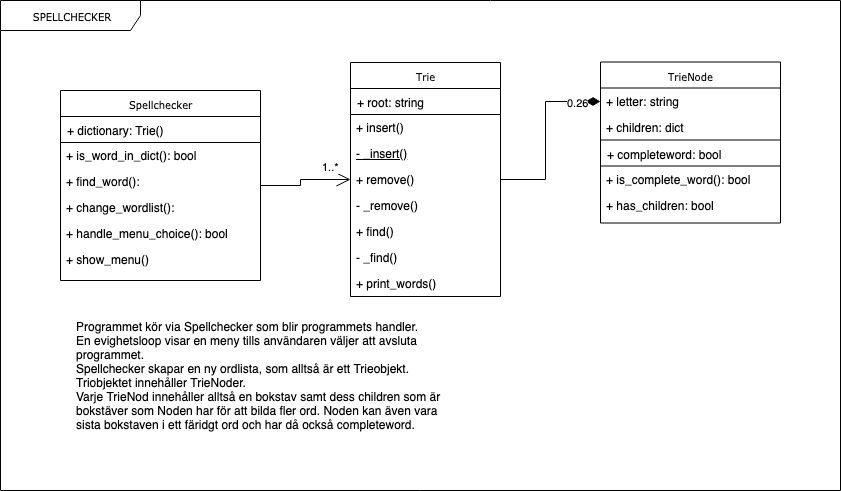

The diagram above was exported from draw.io. Its source (the exported page's mxGraphModel, read from the mxfile embedded in the PNG):
<mxGraphModel dx="918" dy="593" grid="1" gridSize="10" guides="1" tooltips="1" connect="1" arrows="1" fold="1" page="1" pageScale="1" pageWidth="850" pageHeight="1100" background="#ffffff" math="0" shadow="0">
  <root>
    <mxCell id="0" />
    <mxCell id="1" parent="0" />
    <mxCell id="17acba5748e5396b-1" value="SPELLCHECKER" style="shape=umlFrame;whiteSpace=wrap;html=1;rounded=0;shadow=0;comic=0;labelBackgroundColor=none;strokeColor=#000000;strokeWidth=1;fillColor=#ffffff;fontFamily=Verdana;fontSize=10;fontColor=#000000;align=center;width=140;height=30;" parent="1" vertex="1">
      <mxGeometry x="20" y="20" width="840" height="490" as="geometry" />
    </mxCell>
    <mxCell id="n-tCWhgPHX8zztqcXCdQ-34" style="edgeStyle=orthogonalEdgeStyle;rounded=0;orthogonalLoop=1;jettySize=auto;html=1;endArrow=diamondThin;endFill=1;endSize=12;strokeWidth=1;fontSize=11;" edge="1" parent="1" source="17acba5748e5396b-2" target="17acba5748e5396b-31">
      <mxGeometry relative="1" as="geometry" />
    </mxCell>
    <mxCell id="n-tCWhgPHX8zztqcXCdQ-36" value="0.26" style="text;html=1;resizable=0;points=[];align=center;verticalAlign=middle;labelBackgroundColor=#ffffff;fontSize=11;" vertex="1" connectable="0" parent="n-tCWhgPHX8zztqcXCdQ-34">
      <mxGeometry x="0.7455" y="-1" relative="1" as="geometry">
        <mxPoint as="offset" />
      </mxGeometry>
    </mxCell>
    <mxCell id="17acba5748e5396b-2" value="Trie" style="swimlane;html=1;fontStyle=0;childLayout=stackLayout;horizontal=1;startSize=26;fillColor=none;horizontalStack=0;resizeParent=1;resizeLast=0;collapsible=1;marginBottom=0;swimlaneFillColor=#ffffff;rounded=0;shadow=0;comic=0;labelBackgroundColor=none;strokeColor=#000000;strokeWidth=1;fontFamily=Verdana;fontSize=10;fontColor=#000000;align=center;" parent="1" vertex="1">
      <mxGeometry x="370" y="82" width="150" height="234" as="geometry" />
    </mxCell>
    <mxCell id="17acba5748e5396b-3" value="+ root: string" style="text;html=1;strokeColor=#000000;fillColor=none;align=left;verticalAlign=top;spacingLeft=4;spacingRight=4;whiteSpace=wrap;overflow=hidden;rotatable=0;points=[[0,0.5],[1,0.5]];portConstraint=eastwest;" parent="17acba5748e5396b-2" vertex="1">
      <mxGeometry y="26" width="150" height="26" as="geometry" />
    </mxCell>
    <mxCell id="17acba5748e5396b-4" value="+ insert()&lt;br&gt;" style="text;html=1;strokeColor=none;fillColor=none;align=left;verticalAlign=top;spacingLeft=4;spacingRight=4;whiteSpace=wrap;overflow=hidden;rotatable=0;points=[[0,0.5],[1,0.5]];portConstraint=eastwest;" parent="17acba5748e5396b-2" vertex="1">
      <mxGeometry y="52" width="150" height="26" as="geometry" />
    </mxCell>
    <mxCell id="n-tCWhgPHX8zztqcXCdQ-5" value="&lt;u&gt;- _insert()&lt;/u&gt;&lt;br&gt;" style="text;html=1;strokeColor=none;fillColor=none;align=left;verticalAlign=top;spacingLeft=4;spacingRight=4;whiteSpace=wrap;overflow=hidden;rotatable=0;points=[[0,0.5],[1,0.5]];portConstraint=eastwest;" vertex="1" parent="17acba5748e5396b-2">
      <mxGeometry y="78" width="150" height="26" as="geometry" />
    </mxCell>
    <mxCell id="17acba5748e5396b-6" value="+ remove()" style="text;html=1;strokeColor=none;fillColor=none;align=left;verticalAlign=top;spacingLeft=4;spacingRight=4;whiteSpace=wrap;overflow=hidden;rotatable=0;points=[[0,0.5],[1,0.5]];portConstraint=eastwest;" parent="17acba5748e5396b-2" vertex="1">
      <mxGeometry y="104" width="150" height="26" as="geometry" />
    </mxCell>
    <mxCell id="n-tCWhgPHX8zztqcXCdQ-6" value="- _remove()" style="text;html=1;strokeColor=none;fillColor=none;align=left;verticalAlign=top;spacingLeft=4;spacingRight=4;whiteSpace=wrap;overflow=hidden;rotatable=0;points=[[0,0.5],[1,0.5]];portConstraint=eastwest;" vertex="1" parent="17acba5748e5396b-2">
      <mxGeometry y="130" width="150" height="26" as="geometry" />
    </mxCell>
    <mxCell id="n-tCWhgPHX8zztqcXCdQ-17" value="+ find()" style="text;html=1;strokeColor=none;fillColor=none;align=left;verticalAlign=top;spacingLeft=4;spacingRight=4;whiteSpace=wrap;overflow=hidden;rotatable=0;points=[[0,0.5],[1,0.5]];portConstraint=eastwest;" vertex="1" parent="17acba5748e5396b-2">
      <mxGeometry y="156" width="150" height="26" as="geometry" />
    </mxCell>
    <mxCell id="n-tCWhgPHX8zztqcXCdQ-37" value="- _find()" style="text;html=1;strokeColor=none;fillColor=none;align=left;verticalAlign=top;spacingLeft=4;spacingRight=4;whiteSpace=wrap;overflow=hidden;rotatable=0;points=[[0,0.5],[1,0.5]];portConstraint=eastwest;" vertex="1" parent="17acba5748e5396b-2">
      <mxGeometry y="182" width="150" height="26" as="geometry" />
    </mxCell>
    <mxCell id="17acba5748e5396b-9" value="+ print_words()" style="text;html=1;strokeColor=none;fillColor=none;align=left;verticalAlign=top;spacingLeft=4;spacingRight=4;whiteSpace=wrap;overflow=hidden;rotatable=0;points=[[0,0.5],[1,0.5]];portConstraint=eastwest;" parent="17acba5748e5396b-2" vertex="1">
      <mxGeometry y="208" width="150" height="26" as="geometry" />
    </mxCell>
    <mxCell id="n-tCWhgPHX8zztqcXCdQ-20" style="edgeStyle=orthogonalEdgeStyle;rounded=0;orthogonalLoop=1;jettySize=auto;html=1;entryX=0;entryY=0.5;entryDx=0;entryDy=0;endArrow=open;endFill=0;endSize=12;strokeWidth=1;" edge="1" parent="1" source="17acba5748e5396b-20" target="17acba5748e5396b-6">
      <mxGeometry relative="1" as="geometry" />
    </mxCell>
    <mxCell id="n-tCWhgPHX8zztqcXCdQ-21" value="1..*&lt;br style=&quot;font-size: 11px;&quot;&gt;" style="text;html=1;resizable=0;points=[];align=center;verticalAlign=middle;labelBackgroundColor=#ffffff;fontSize=11;" vertex="1" connectable="0" parent="n-tCWhgPHX8zztqcXCdQ-20">
      <mxGeometry x="0.5833" relative="1" as="geometry">
        <mxPoint y="-13" as="offset" />
      </mxGeometry>
    </mxCell>
    <mxCell id="17acba5748e5396b-20" value="Spellchecker&lt;br&gt;" style="swimlane;html=1;fontStyle=0;childLayout=stackLayout;horizontal=1;startSize=26;fillColor=none;horizontalStack=0;resizeParent=1;resizeLast=0;collapsible=1;marginBottom=0;swimlaneFillColor=#ffffff;rounded=0;shadow=0;comic=0;labelBackgroundColor=none;strokeColor=#000000;strokeWidth=1;fontFamily=Verdana;fontSize=10;fontColor=#000000;align=center;" parent="1" vertex="1">
      <mxGeometry x="80" y="110" width="200" height="190" as="geometry" />
    </mxCell>
    <mxCell id="17acba5748e5396b-21" value="+ dictionary: Trie()" style="text;html=1;strokeColor=#000000;fillColor=none;align=left;verticalAlign=top;spacingLeft=4;spacingRight=4;whiteSpace=wrap;overflow=hidden;rotatable=0;points=[[0,0.5],[1,0.5]];portConstraint=eastwest;" parent="17acba5748e5396b-20" vertex="1">
      <mxGeometry y="26" width="200" height="26" as="geometry" />
    </mxCell>
    <mxCell id="n-tCWhgPHX8zztqcXCdQ-14" value="+ is_word_in_dict(): bool" style="text;html=1;strokeColor=none;fillColor=none;align=left;verticalAlign=top;spacingLeft=4;spacingRight=4;whiteSpace=wrap;overflow=hidden;rotatable=0;points=[[0,0.5],[1,0.5]];portConstraint=eastwest;" vertex="1" parent="17acba5748e5396b-20">
      <mxGeometry y="52" width="200" height="26" as="geometry" />
    </mxCell>
    <mxCell id="n-tCWhgPHX8zztqcXCdQ-15" value="+ find_word():" style="text;html=1;strokeColor=none;fillColor=none;align=left;verticalAlign=top;spacingLeft=4;spacingRight=4;whiteSpace=wrap;overflow=hidden;rotatable=0;points=[[0,0.5],[1,0.5]];portConstraint=eastwest;" vertex="1" parent="17acba5748e5396b-20">
      <mxGeometry y="78" width="200" height="26" as="geometry" />
    </mxCell>
    <mxCell id="17acba5748e5396b-24" value="+ change_wordlist():" style="text;html=1;strokeColor=none;fillColor=none;align=left;verticalAlign=top;spacingLeft=4;spacingRight=4;whiteSpace=wrap;overflow=hidden;rotatable=0;points=[[0,0.5],[1,0.5]];portConstraint=eastwest;" parent="17acba5748e5396b-20" vertex="1">
      <mxGeometry y="104" width="200" height="26" as="geometry" />
    </mxCell>
    <mxCell id="n-tCWhgPHX8zztqcXCdQ-10" value="+ handle_menu_choice(): bool" style="text;html=1;strokeColor=none;fillColor=none;align=left;verticalAlign=top;spacingLeft=4;spacingRight=4;whiteSpace=wrap;overflow=hidden;rotatable=0;points=[[0,0.5],[1,0.5]];portConstraint=eastwest;" vertex="1" parent="17acba5748e5396b-20">
      <mxGeometry y="130" width="200" height="26" as="geometry" />
    </mxCell>
    <mxCell id="17acba5748e5396b-26" value="+ show_menu()" style="text;html=1;strokeColor=none;fillColor=none;align=left;verticalAlign=top;spacingLeft=4;spacingRight=4;whiteSpace=wrap;overflow=hidden;rotatable=0;points=[[0,0.5],[1,0.5]];portConstraint=eastwest;" parent="17acba5748e5396b-20" vertex="1">
      <mxGeometry y="156" width="200" height="26" as="geometry" />
    </mxCell>
    <mxCell id="17acba5748e5396b-30" value="TrieNode" style="swimlane;html=1;fontStyle=0;childLayout=stackLayout;horizontal=1;startSize=26;fillColor=none;horizontalStack=0;resizeParent=1;resizeLast=0;collapsible=1;marginBottom=0;swimlaneFillColor=#ffffff;rounded=0;shadow=0;comic=0;labelBackgroundColor=none;strokeColor=#000000;strokeWidth=1;fontFamily=Verdana;fontSize=10;fontColor=#000000;align=center;" parent="1" vertex="1">
      <mxGeometry x="620" y="81.5" width="180" height="161" as="geometry" />
    </mxCell>
    <mxCell id="17acba5748e5396b-31" value="+ letter: string" style="text;html=1;strokeColor=none;fillColor=none;align=left;verticalAlign=top;spacingLeft=4;spacingRight=4;whiteSpace=wrap;overflow=hidden;rotatable=0;points=[[0,0.5],[1,0.5]];portConstraint=eastwest;" parent="17acba5748e5396b-30" vertex="1">
      <mxGeometry y="26" width="180" height="26" as="geometry" />
    </mxCell>
    <mxCell id="17acba5748e5396b-32" value="+ children: dict" style="text;html=1;strokeColor=none;fillColor=none;align=left;verticalAlign=top;spacingLeft=4;spacingRight=4;whiteSpace=wrap;overflow=hidden;rotatable=0;points=[[0,0.5],[1,0.5]];portConstraint=eastwest;" parent="17acba5748e5396b-30" vertex="1">
      <mxGeometry y="52" width="180" height="26" as="geometry" />
    </mxCell>
    <mxCell id="17acba5748e5396b-33" value="+ completeword: bool" style="text;html=1;strokeColor=#000000;fillColor=none;align=left;verticalAlign=top;spacingLeft=4;spacingRight=4;whiteSpace=wrap;overflow=hidden;rotatable=0;points=[[0,0.5],[1,0.5]];portConstraint=eastwest;" parent="17acba5748e5396b-30" vertex="1">
      <mxGeometry y="78" width="180" height="26" as="geometry" />
    </mxCell>
    <mxCell id="n-tCWhgPHX8zztqcXCdQ-1" value="+ is_complete_word(): bool" style="text;html=1;strokeColor=none;fillColor=none;align=left;verticalAlign=top;spacingLeft=4;spacingRight=4;whiteSpace=wrap;overflow=hidden;rotatable=0;points=[[0,0.5],[1,0.5]];portConstraint=eastwest;" vertex="1" parent="17acba5748e5396b-30">
      <mxGeometry y="104" width="180" height="26" as="geometry" />
    </mxCell>
    <mxCell id="n-tCWhgPHX8zztqcXCdQ-2" value="+ has_children: bool" style="text;html=1;strokeColor=none;fillColor=none;align=left;verticalAlign=top;spacingLeft=4;spacingRight=4;whiteSpace=wrap;overflow=hidden;rotatable=0;points=[[0,0.5],[1,0.5]];portConstraint=eastwest;" vertex="1" parent="17acba5748e5396b-30">
      <mxGeometry y="130" width="180" height="26" as="geometry" />
    </mxCell>
    <mxCell id="n-tCWhgPHX8zztqcXCdQ-9" value="&lt;div style=&quot;text-align: left&quot;&gt;&lt;span&gt;Programmet kör via Spellchecker som blir programmets handler.&amp;nbsp;&lt;/span&gt;&lt;/div&gt;&lt;div style=&quot;text-align: left&quot;&gt;&lt;span&gt;En evighetsloop visar en meny tills användaren väljer att avsluta programmet.&lt;/span&gt;&lt;/div&gt;&lt;div style=&quot;text-align: left&quot;&gt;&lt;span&gt;Spellchecker skapar en ny ordlista, som alltså är ett Trieobjekt.&lt;/span&gt;&lt;/div&gt;&lt;div style=&quot;text-align: left&quot;&gt;&lt;span&gt;Triobjektet innehåller TrieNoder.&lt;/span&gt;&lt;/div&gt;&lt;div style=&quot;text-align: left&quot;&gt;&lt;span&gt;Varje TrieNod innehåller alltså en bokstav samt dess children som är bokstäver som Noden har för att bilda fler ord. Noden kan även vara sista bokstaven i ett färidgt ord och har då också completeword.&lt;/span&gt;&lt;/div&gt;" style="text;html=1;strokeColor=none;fillColor=none;align=center;verticalAlign=middle;whiteSpace=wrap;rounded=0;" vertex="1" parent="1">
      <mxGeometry x="95" y="340" width="370" height="110" as="geometry" />
    </mxCell>
  </root>
</mxGraphModel>